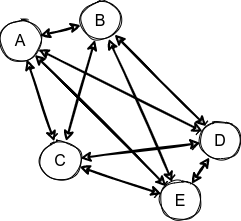

The diagram above was exported from draw.io. Its source (the exported page's mxGraphModel, read from the mxfile embedded in the PNG):
<mxGraphModel dx="868" dy="561" grid="1" gridSize="10" guides="1" tooltips="1" connect="1" arrows="1" fold="1" page="1" pageScale="1" pageWidth="850" pageHeight="1100" math="0" shadow="0">
  <root>
    <mxCell id="0" />
    <mxCell id="1" parent="0" />
    <mxCell id="GUciupdawOm5zaX5Hh2B-10" style="edgeStyle=none;rounded=0;sketch=1;orthogonalLoop=1;jettySize=auto;html=1;fontSize=16;strokeColor=#000000;strokeWidth=2;startArrow=classic;startFill=1;" edge="1" parent="1" source="GUciupdawOm5zaX5Hh2B-1" target="GUciupdawOm5zaX5Hh2B-2">
      <mxGeometry relative="1" as="geometry" />
    </mxCell>
    <mxCell id="GUciupdawOm5zaX5Hh2B-18" style="edgeStyle=none;rounded=0;sketch=1;orthogonalLoop=1;jettySize=auto;html=1;fontSize=16;startArrow=classic;startFill=1;strokeColor=#000000;strokeWidth=2;" edge="1" parent="1" source="GUciupdawOm5zaX5Hh2B-1" target="GUciupdawOm5zaX5Hh2B-4">
      <mxGeometry relative="1" as="geometry" />
    </mxCell>
    <mxCell id="GUciupdawOm5zaX5Hh2B-19" style="edgeStyle=none;rounded=0;sketch=1;orthogonalLoop=1;jettySize=auto;html=1;fontSize=16;startArrow=classic;startFill=1;strokeColor=#000000;strokeWidth=2;" edge="1" parent="1" source="GUciupdawOm5zaX5Hh2B-1" target="GUciupdawOm5zaX5Hh2B-5">
      <mxGeometry relative="1" as="geometry" />
    </mxCell>
    <mxCell id="GUciupdawOm5zaX5Hh2B-1" value="A" style="ellipse;whiteSpace=wrap;html=1;aspect=fixed;sketch=1;fontSize=16;" vertex="1" parent="1">
      <mxGeometry x="240" y="160" width="40" height="40" as="geometry" />
    </mxCell>
    <mxCell id="GUciupdawOm5zaX5Hh2B-11" style="edgeStyle=none;rounded=0;sketch=1;orthogonalLoop=1;jettySize=auto;html=1;entryX=0;entryY=0;entryDx=0;entryDy=0;fontSize=16;startArrow=classic;startFill=1;strokeColor=#000000;strokeWidth=2;" edge="1" parent="1" source="GUciupdawOm5zaX5Hh2B-2" target="GUciupdawOm5zaX5Hh2B-4">
      <mxGeometry relative="1" as="geometry" />
    </mxCell>
    <mxCell id="GUciupdawOm5zaX5Hh2B-16" style="edgeStyle=none;rounded=0;sketch=1;orthogonalLoop=1;jettySize=auto;html=1;fontSize=16;startArrow=classic;startFill=1;strokeColor=#000000;strokeWidth=2;" edge="1" parent="1" source="GUciupdawOm5zaX5Hh2B-2" target="GUciupdawOm5zaX5Hh2B-3">
      <mxGeometry relative="1" as="geometry" />
    </mxCell>
    <mxCell id="GUciupdawOm5zaX5Hh2B-2" value="B" style="ellipse;whiteSpace=wrap;html=1;aspect=fixed;sketch=1;fontSize=16;" vertex="1" parent="1">
      <mxGeometry x="320" y="140" width="40" height="40" as="geometry" />
    </mxCell>
    <mxCell id="GUciupdawOm5zaX5Hh2B-13" style="edgeStyle=none;rounded=0;sketch=1;orthogonalLoop=1;jettySize=auto;html=1;fontSize=16;startArrow=classic;startFill=1;strokeColor=#000000;strokeWidth=2;" edge="1" parent="1" source="GUciupdawOm5zaX5Hh2B-3" target="GUciupdawOm5zaX5Hh2B-5">
      <mxGeometry relative="1" as="geometry" />
    </mxCell>
    <mxCell id="GUciupdawOm5zaX5Hh2B-15" style="edgeStyle=none;rounded=0;sketch=1;orthogonalLoop=1;jettySize=auto;html=1;fontSize=16;startArrow=classic;startFill=1;strokeColor=#000000;strokeWidth=2;" edge="1" parent="1" source="GUciupdawOm5zaX5Hh2B-3" target="GUciupdawOm5zaX5Hh2B-4">
      <mxGeometry relative="1" as="geometry" />
    </mxCell>
    <mxCell id="GUciupdawOm5zaX5Hh2B-17" style="edgeStyle=none;rounded=0;sketch=1;orthogonalLoop=1;jettySize=auto;html=1;fontSize=16;startArrow=classic;startFill=1;strokeColor=#000000;strokeWidth=2;" edge="1" parent="1" source="GUciupdawOm5zaX5Hh2B-3" target="GUciupdawOm5zaX5Hh2B-1">
      <mxGeometry relative="1" as="geometry" />
    </mxCell>
    <mxCell id="GUciupdawOm5zaX5Hh2B-3" value="C" style="ellipse;whiteSpace=wrap;html=1;aspect=fixed;sketch=1;fontSize=16;" vertex="1" parent="1">
      <mxGeometry x="280" y="280" width="40" height="40" as="geometry" />
    </mxCell>
    <mxCell id="GUciupdawOm5zaX5Hh2B-12" style="edgeStyle=none;rounded=0;sketch=1;orthogonalLoop=1;jettySize=auto;html=1;fontSize=16;startArrow=classic;startFill=1;strokeColor=#000000;strokeWidth=2;" edge="1" parent="1" source="GUciupdawOm5zaX5Hh2B-4" target="GUciupdawOm5zaX5Hh2B-5">
      <mxGeometry relative="1" as="geometry" />
    </mxCell>
    <mxCell id="GUciupdawOm5zaX5Hh2B-4" value="D" style="ellipse;whiteSpace=wrap;html=1;aspect=fixed;sketch=1;fontSize=16;" vertex="1" parent="1">
      <mxGeometry x="440" y="260" width="40" height="40" as="geometry" />
    </mxCell>
    <mxCell id="GUciupdawOm5zaX5Hh2B-14" style="edgeStyle=none;rounded=0;sketch=1;orthogonalLoop=1;jettySize=auto;html=1;fontSize=16;startArrow=classic;startFill=1;strokeColor=#000000;strokeWidth=2;" edge="1" parent="1" source="GUciupdawOm5zaX5Hh2B-5" target="GUciupdawOm5zaX5Hh2B-2">
      <mxGeometry relative="1" as="geometry" />
    </mxCell>
    <mxCell id="GUciupdawOm5zaX5Hh2B-5" value="E" style="ellipse;whiteSpace=wrap;html=1;aspect=fixed;sketch=1;fontSize=16;" vertex="1" parent="1">
      <mxGeometry x="400" y="320" width="40" height="40" as="geometry" />
    </mxCell>
  </root>
</mxGraphModel>